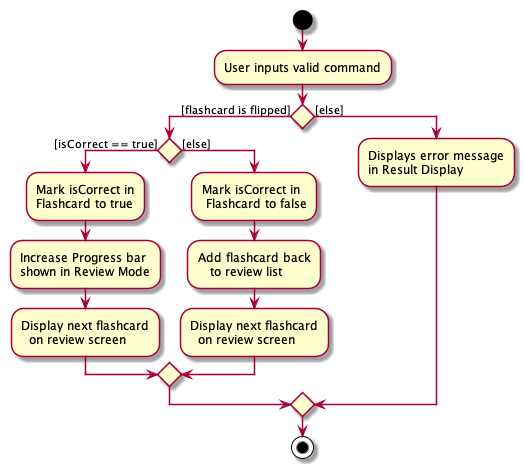

The diagram above was rendered by PlantUML. Its source (embedded in the PNG):
@startuml
start
:User inputs valid command;


if () then ([flashcard is flipped])
    if () then ([isCorrect == true])
    :Mark isCorrect in 
    Flashcard to true;
    :Increase Progress bar 
    shown in Review Mode;
    :Display next flashcard 
      on review screen;
    else ([else])
        :Mark isCorrect in 
         Flashcard to false;
        :Add flashcard back 
           to review list;
        :Display next flashcard 
          on review screen;
    endif
else ([else])
    :Displays error message
    in Result Display;

endif

stop
@enduml